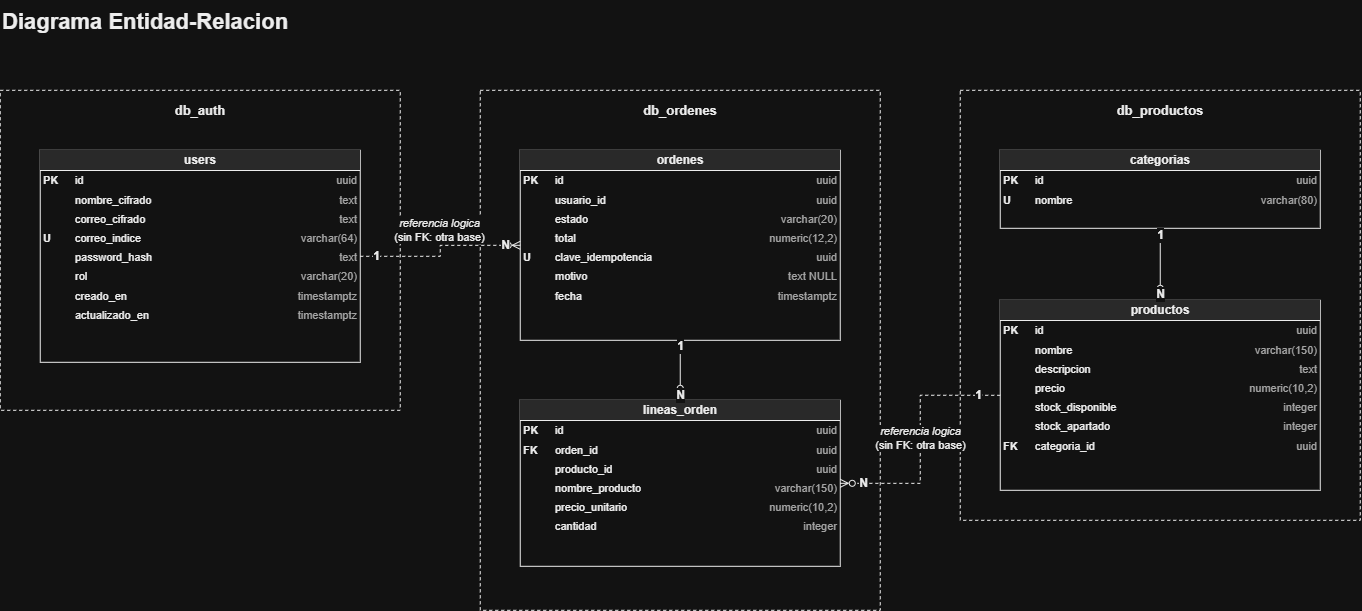

The diagram above was exported from draw.io. Its source (the exported page's mxGraphModel, read from the mxfile embedded in the PNG):
<mxGraphModel dx="1664" dy="874" grid="1" gridSize="10" guides="1" tooltips="1" connect="1" arrows="1" fold="1" page="1" pageScale="1" pageWidth="1500" pageHeight="800" math="0" shadow="0">
  <root>
    <mxCell id="0" />
    <mxCell id="1" parent="0" />
    <mxCell id="titulo" parent="1" style="text;html=1;align=left;verticalAlign=middle;fontSize=18;fontColor=#000000;" value="&lt;b&gt;&lt;font style=&quot;font-size: 22px;&quot;&gt;Diagrama Entidad-Relacion&lt;/font&gt;&lt;/b&gt;" vertex="1">
      <mxGeometry height="45" width="700" x="40" y="20" as="geometry" />
    </mxCell>
    <mxCell id="bd_auth" parent="1" style="rounded=0;whiteSpace=wrap;html=1;dashed=1;fillColor=none;strokeColor=#000000;fontColor=#000000;verticalAlign=top;align=center;fontSize=13;spacingTop=6;" value="&lt;b&gt;db_auth&lt;/b&gt;" vertex="1">
      <mxGeometry height="320" width="400" x="40" y="110" as="geometry" />
    </mxCell>
    <mxCell id="users" parent="bd_auth" style="verticalAlign=top;align=left;overflow=fill;html=1;whiteSpace=wrap;fillColor=#FFFFFF;strokeColor=#000000;fontColor=#000000;" value="&lt;div style=&quot;box-sizing:border-box;width:100%;background:#e4e4e4;padding:3px;text-align:center;border-bottom:1px solid #000000;&quot;&gt;&lt;b&gt;users&lt;/b&gt;&lt;/div&gt;&lt;table style=&quot;width:100%;font-size:11px;&quot; cellpadding=&quot;3&quot; cellspacing=&quot;0&quot;&gt;&lt;tbody&gt;&lt;tr&gt;&lt;td width=&quot;26&quot;&gt;&lt;b&gt;PK&lt;/b&gt;&lt;/td&gt;&lt;td&gt;id&lt;/td&gt;&lt;td style=&quot;text-align:right;color:#555555;&quot;&gt;uuid&lt;/td&gt;&lt;/tr&gt;&lt;tr&gt;&lt;td width=&quot;26&quot;&gt;&lt;b&gt;&lt;/b&gt;&lt;/td&gt;&lt;td&gt;nombre_cifrado&lt;/td&gt;&lt;td style=&quot;text-align:right;color:#555555;&quot;&gt;text&lt;/td&gt;&lt;/tr&gt;&lt;tr&gt;&lt;td width=&quot;26&quot;&gt;&lt;b&gt;&lt;/b&gt;&lt;/td&gt;&lt;td&gt;correo_cifrado&lt;/td&gt;&lt;td style=&quot;text-align:right;color:#555555;&quot;&gt;text&lt;/td&gt;&lt;/tr&gt;&lt;tr&gt;&lt;td width=&quot;26&quot;&gt;&lt;b&gt;U&lt;/b&gt;&lt;/td&gt;&lt;td&gt;correo_indice&lt;/td&gt;&lt;td style=&quot;text-align:right;color:#555555;&quot;&gt;varchar(64)&lt;/td&gt;&lt;/tr&gt;&lt;tr&gt;&lt;td width=&quot;26&quot;&gt;&lt;b&gt;&lt;/b&gt;&lt;/td&gt;&lt;td&gt;password_hash&lt;/td&gt;&lt;td style=&quot;text-align:right;color:#555555;&quot;&gt;text&lt;/td&gt;&lt;/tr&gt;&lt;tr&gt;&lt;td width=&quot;26&quot;&gt;&lt;b&gt;&lt;/b&gt;&lt;/td&gt;&lt;td&gt;rol&lt;/td&gt;&lt;td style=&quot;text-align:right;color:#555555;&quot;&gt;varchar(20)&lt;/td&gt;&lt;/tr&gt;&lt;tr&gt;&lt;td width=&quot;26&quot;&gt;&lt;b&gt;&lt;/b&gt;&lt;/td&gt;&lt;td&gt;creado_en&lt;/td&gt;&lt;td style=&quot;text-align:right;color:#555555;&quot;&gt;timestamptz&lt;/td&gt;&lt;/tr&gt;&lt;tr&gt;&lt;td width=&quot;26&quot;&gt;&lt;b&gt;&lt;/b&gt;&lt;/td&gt;&lt;td&gt;actualizado_en&lt;/td&gt;&lt;td style=&quot;text-align:right;color:#555555;&quot;&gt;timestamptz&lt;/td&gt;&lt;/tr&gt;&lt;/tbody&gt;&lt;/table&gt;" vertex="1">
      <mxGeometry height="212" width="320" x="40" y="60" as="geometry" />
    </mxCell>
    <mxCell id="bd_ordenes" parent="1" style="rounded=0;whiteSpace=wrap;html=1;dashed=1;fillColor=none;strokeColor=#000000;fontColor=#000000;verticalAlign=top;align=center;fontSize=13;spacingTop=6;" value="&lt;b&gt;db_ordenes&lt;/b&gt;" vertex="1">
      <mxGeometry height="520" width="400" x="520" y="110" as="geometry" />
    </mxCell>
    <mxCell id="ordenes" parent="bd_ordenes" style="verticalAlign=top;align=left;overflow=fill;html=1;whiteSpace=wrap;fillColor=#FFFFFF;strokeColor=#000000;fontColor=#000000;" value="&lt;div style=&quot;box-sizing:border-box;width:100%;background:#e4e4e4;padding:3px;text-align:center;border-bottom:1px solid #000000;&quot;&gt;&lt;b&gt;ordenes&lt;/b&gt;&lt;/div&gt;&lt;table style=&quot;width:100%;font-size:11px;&quot; cellpadding=&quot;3&quot; cellspacing=&quot;0&quot;&gt;&lt;tbody&gt;&lt;tr&gt;&lt;td width=&quot;26&quot;&gt;&lt;b&gt;PK&lt;/b&gt;&lt;/td&gt;&lt;td&gt;id&lt;/td&gt;&lt;td style=&quot;text-align:right;color:#555555;&quot;&gt;uuid&lt;/td&gt;&lt;/tr&gt;&lt;tr&gt;&lt;td width=&quot;26&quot;&gt;&lt;b&gt;&lt;/b&gt;&lt;/td&gt;&lt;td&gt;usuario_id&lt;/td&gt;&lt;td style=&quot;text-align:right;color:#555555;&quot;&gt;uuid&lt;/td&gt;&lt;/tr&gt;&lt;tr&gt;&lt;td width=&quot;26&quot;&gt;&lt;b&gt;&lt;/b&gt;&lt;/td&gt;&lt;td&gt;estado&lt;/td&gt;&lt;td style=&quot;text-align:right;color:#555555;&quot;&gt;varchar(20)&lt;/td&gt;&lt;/tr&gt;&lt;tr&gt;&lt;td width=&quot;26&quot;&gt;&lt;b&gt;&lt;/b&gt;&lt;/td&gt;&lt;td&gt;total&lt;/td&gt;&lt;td style=&quot;text-align:right;color:#555555;&quot;&gt;numeric(12,2)&lt;/td&gt;&lt;/tr&gt;&lt;tr&gt;&lt;td width=&quot;26&quot;&gt;&lt;b&gt;U&lt;/b&gt;&lt;/td&gt;&lt;td&gt;clave_idempotencia&lt;/td&gt;&lt;td style=&quot;text-align:right;color:#555555;&quot;&gt;uuid&lt;/td&gt;&lt;/tr&gt;&lt;tr&gt;&lt;td width=&quot;26&quot;&gt;&lt;b&gt;&lt;/b&gt;&lt;/td&gt;&lt;td&gt;motivo&lt;/td&gt;&lt;td style=&quot;text-align:right;color:#555555;&quot;&gt;text NULL&lt;/td&gt;&lt;/tr&gt;&lt;tr&gt;&lt;td width=&quot;26&quot;&gt;&lt;b&gt;&lt;/b&gt;&lt;/td&gt;&lt;td&gt;fecha&lt;/td&gt;&lt;td style=&quot;text-align:right;color:#555555;&quot;&gt;timestamptz&lt;/td&gt;&lt;/tr&gt;&lt;/tbody&gt;&lt;/table&gt;" vertex="1">
      <mxGeometry height="190" width="320" x="40" y="60" as="geometry" />
    </mxCell>
    <mxCell id="lineas_orden" parent="bd_ordenes" style="verticalAlign=top;align=left;overflow=fill;html=1;whiteSpace=wrap;fillColor=#FFFFFF;strokeColor=#000000;fontColor=#000000;" value="&lt;div style=&quot;box-sizing:border-box;width:100%;background:#e4e4e4;padding:3px;text-align:center;border-bottom:1px solid #000000;&quot;&gt;&lt;b&gt;lineas_orden&lt;/b&gt;&lt;/div&gt;&lt;table style=&quot;width:100%;font-size:11px;&quot; cellpadding=&quot;3&quot; cellspacing=&quot;0&quot;&gt;&lt;tbody&gt;&lt;tr&gt;&lt;td width=&quot;26&quot;&gt;&lt;b&gt;PK&lt;/b&gt;&lt;/td&gt;&lt;td&gt;id&lt;/td&gt;&lt;td style=&quot;text-align:right;color:#555555;&quot;&gt;uuid&lt;/td&gt;&lt;/tr&gt;&lt;tr&gt;&lt;td width=&quot;26&quot;&gt;&lt;b&gt;FK&lt;/b&gt;&lt;/td&gt;&lt;td&gt;orden_id&lt;/td&gt;&lt;td style=&quot;text-align:right;color:#555555;&quot;&gt;uuid&lt;/td&gt;&lt;/tr&gt;&lt;tr&gt;&lt;td width=&quot;26&quot;&gt;&lt;b&gt;&lt;/b&gt;&lt;/td&gt;&lt;td&gt;producto_id&lt;/td&gt;&lt;td style=&quot;text-align:right;color:#555555;&quot;&gt;uuid&lt;/td&gt;&lt;/tr&gt;&lt;tr&gt;&lt;td width=&quot;26&quot;&gt;&lt;b&gt;&lt;/b&gt;&lt;/td&gt;&lt;td&gt;nombre_producto&lt;/td&gt;&lt;td style=&quot;text-align:right;color:#555555;&quot;&gt;varchar(150)&lt;/td&gt;&lt;/tr&gt;&lt;tr&gt;&lt;td width=&quot;26&quot;&gt;&lt;b&gt;&lt;/b&gt;&lt;/td&gt;&lt;td&gt;precio_unitario&lt;/td&gt;&lt;td style=&quot;text-align:right;color:#555555;&quot;&gt;numeric(10,2)&lt;/td&gt;&lt;/tr&gt;&lt;tr&gt;&lt;td width=&quot;26&quot;&gt;&lt;b&gt;&lt;/b&gt;&lt;/td&gt;&lt;td&gt;cantidad&lt;/td&gt;&lt;td style=&quot;text-align:right;color:#555555;&quot;&gt;integer&lt;/td&gt;&lt;/tr&gt;&lt;/tbody&gt;&lt;/table&gt;" vertex="1">
      <mxGeometry height="166" width="320" x="40" y="310" as="geometry" />
    </mxCell>
    <mxCell id="bd_productos" parent="1" style="rounded=0;whiteSpace=wrap;html=1;dashed=1;fillColor=none;strokeColor=#000000;fontColor=#000000;verticalAlign=top;align=center;fontSize=13;spacingTop=6;" value="&lt;b&gt;db_productos&lt;/b&gt;" vertex="1">
      <mxGeometry height="430" width="400" x="1000" y="110" as="geometry" />
    </mxCell>
    <mxCell id="categorias" parent="bd_productos" style="verticalAlign=top;align=left;overflow=fill;html=1;whiteSpace=wrap;fillColor=#FFFFFF;strokeColor=#000000;fontColor=#000000;" value="&lt;div style=&quot;box-sizing:border-box;width:100%;background:#e4e4e4;padding:3px;text-align:center;border-bottom:1px solid #000000;&quot;&gt;&lt;b&gt;categorias&lt;/b&gt;&lt;/div&gt;&lt;table style=&quot;width:100%;font-size:11px;&quot; cellpadding=&quot;3&quot; cellspacing=&quot;0&quot;&gt;&lt;tbody&gt;&lt;tr&gt;&lt;td width=&quot;26&quot;&gt;&lt;b&gt;PK&lt;/b&gt;&lt;/td&gt;&lt;td&gt;id&lt;/td&gt;&lt;td style=&quot;text-align:right;color:#555555;&quot;&gt;uuid&lt;/td&gt;&lt;/tr&gt;&lt;tr&gt;&lt;td width=&quot;26&quot;&gt;&lt;b&gt;U&lt;/b&gt;&lt;/td&gt;&lt;td&gt;nombre&lt;/td&gt;&lt;td style=&quot;text-align:right;color:#555555;&quot;&gt;varchar(80)&lt;/td&gt;&lt;/tr&gt;&lt;/tbody&gt;&lt;/table&gt;" vertex="1">
      <mxGeometry height="78" width="320" x="40" y="60" as="geometry" />
    </mxCell>
    <mxCell id="productos" parent="bd_productos" style="verticalAlign=top;align=left;overflow=fill;html=1;whiteSpace=wrap;fillColor=#FFFFFF;strokeColor=#000000;fontColor=#000000;" value="&lt;div style=&quot;box-sizing:border-box;width:100%;background:#e4e4e4;padding:3px;text-align:center;border-bottom:1px solid #000000;&quot;&gt;&lt;b&gt;productos&lt;/b&gt;&lt;/div&gt;&lt;table style=&quot;width:100%;font-size:11px;&quot; cellpadding=&quot;3&quot; cellspacing=&quot;0&quot;&gt;&lt;tbody&gt;&lt;tr&gt;&lt;td width=&quot;26&quot;&gt;&lt;b&gt;PK&lt;/b&gt;&lt;/td&gt;&lt;td&gt;id&lt;/td&gt;&lt;td style=&quot;text-align:right;color:#555555;&quot;&gt;uuid&lt;/td&gt;&lt;/tr&gt;&lt;tr&gt;&lt;td width=&quot;26&quot;&gt;&lt;b&gt;&lt;/b&gt;&lt;/td&gt;&lt;td&gt;nombre&lt;/td&gt;&lt;td style=&quot;text-align:right;color:#555555;&quot;&gt;varchar(150)&lt;/td&gt;&lt;/tr&gt;&lt;tr&gt;&lt;td width=&quot;26&quot;&gt;&lt;b&gt;&lt;/b&gt;&lt;/td&gt;&lt;td&gt;descripcion&lt;/td&gt;&lt;td style=&quot;text-align:right;color:#555555;&quot;&gt;text&lt;/td&gt;&lt;/tr&gt;&lt;tr&gt;&lt;td width=&quot;26&quot;&gt;&lt;b&gt;&lt;/b&gt;&lt;/td&gt;&lt;td&gt;precio&lt;/td&gt;&lt;td style=&quot;text-align:right;color:#555555;&quot;&gt;numeric(10,2)&lt;/td&gt;&lt;/tr&gt;&lt;tr&gt;&lt;td width=&quot;26&quot;&gt;&lt;b&gt;&lt;/b&gt;&lt;/td&gt;&lt;td&gt;stock_disponible&lt;/td&gt;&lt;td style=&quot;text-align:right;color:#555555;&quot;&gt;integer&lt;/td&gt;&lt;/tr&gt;&lt;tr&gt;&lt;td width=&quot;26&quot;&gt;&lt;b&gt;&lt;/b&gt;&lt;/td&gt;&lt;td&gt;stock_apartado&lt;/td&gt;&lt;td style=&quot;text-align:right;color:#555555;&quot;&gt;integer&lt;/td&gt;&lt;/tr&gt;&lt;tr&gt;&lt;td width=&quot;26&quot;&gt;&lt;b&gt;FK&lt;/b&gt;&lt;/td&gt;&lt;td&gt;categoria_id&lt;/td&gt;&lt;td style=&quot;text-align:right;color:#555555;&quot;&gt;uuid&lt;/td&gt;&lt;/tr&gt;&lt;/tbody&gt;&lt;/table&gt;" vertex="1">
      <mxGeometry height="190" width="320" x="40" y="210" as="geometry" />
    </mxCell>
    <mxCell id="r-cat-prod" edge="1" parent="1" source="categorias" style="edgeStyle=orthogonalEdgeStyle;rounded=0;html=1;strokeColor=#000000;fontColor=#000000;strokeWidth=1;fontSize=11;labelBackgroundColor=#FFFFFF;startArrow=ERmandatoryOne;startFill=0;endArrow=ERzeroToMany;endFill=0;exitX=0.5;exitY=1;exitDx=0;exitDy=0;entryX=0.5;entryY=0;entryDx=0;entryDy=0;" target="productos" value="">
      <mxGeometry relative="1" as="geometry" />
    </mxCell>
    <mxCell id="r-cat-prod-a" connectable="0" parent="r-cat-prod" style="edgeLabel;html=1;align=center;verticalAlign=middle;resizable=0;points=[];fontSize=12;fontStyle=1;fontColor=#000000;labelBackgroundColor=#FFFFFF;" value="1" vertex="1">
      <mxGeometry relative="1" x="-0.82" as="geometry">
        <mxPoint as="offset" />
      </mxGeometry>
    </mxCell>
    <mxCell id="r-cat-prod-b" connectable="0" parent="r-cat-prod" style="edgeLabel;html=1;align=center;verticalAlign=middle;resizable=0;points=[];fontSize=12;fontStyle=1;fontColor=#000000;labelBackgroundColor=#FFFFFF;" value="N" vertex="1">
      <mxGeometry relative="1" x="0.82" as="geometry">
        <mxPoint as="offset" />
      </mxGeometry>
    </mxCell>
    <mxCell id="r-ord-lin" edge="1" parent="1" source="ordenes" style="edgeStyle=orthogonalEdgeStyle;rounded=0;html=1;strokeColor=#000000;fontColor=#000000;strokeWidth=1;fontSize=11;labelBackgroundColor=#FFFFFF;startArrow=ERmandatoryOne;startFill=0;endArrow=ERzeroToMany;endFill=0;exitX=0.5;exitY=1;exitDx=0;exitDy=0;entryX=0.5;entryY=0;entryDx=0;entryDy=0;" target="lineas_orden" value="">
      <mxGeometry relative="1" as="geometry" />
    </mxCell>
    <mxCell id="r-ord-lin-a" connectable="0" parent="r-ord-lin" style="edgeLabel;html=1;align=center;verticalAlign=middle;resizable=0;points=[];fontSize=12;fontStyle=1;fontColor=#000000;labelBackgroundColor=#FFFFFF;" value="1" vertex="1">
      <mxGeometry relative="1" x="-0.82" as="geometry">
        <mxPoint as="offset" />
      </mxGeometry>
    </mxCell>
    <mxCell id="r-ord-lin-b" connectable="0" parent="r-ord-lin" style="edgeLabel;html=1;align=center;verticalAlign=middle;resizable=0;points=[];fontSize=12;fontStyle=1;fontColor=#000000;labelBackgroundColor=#FFFFFF;" value="N" vertex="1">
      <mxGeometry relative="1" x="0.82" as="geometry">
        <mxPoint as="offset" />
      </mxGeometry>
    </mxCell>
    <mxCell id="r-user-ord" edge="1" parent="1" source="users" style="edgeStyle=orthogonalEdgeStyle;rounded=0;html=1;strokeColor=#000000;fontColor=#000000;strokeWidth=1;fontSize=11;labelBackgroundColor=#FFFFFF;startArrow=ERmandatoryOne;startFill=0;endArrow=ERzeroToMany;endFill=0;dashed=1;exitX=1;exitY=0.5;exitDx=0;exitDy=0;entryX=0;entryY=0.5;entryDx=0;entryDy=0;" target="ordenes" value="&lt;i&gt;referencia logica&lt;/i&gt;&lt;br&gt;(sin FK: otra base)">
      <mxGeometry relative="1" x="0.0645" y="15" as="geometry">
        <mxPoint as="offset" />
      </mxGeometry>
    </mxCell>
    <mxCell id="r-user-ord-a" connectable="0" parent="r-user-ord" style="edgeLabel;html=1;align=center;verticalAlign=middle;resizable=0;points=[];fontSize=12;fontStyle=1;fontColor=#000000;labelBackgroundColor=#FFFFFF;" value="1" vertex="1">
      <mxGeometry relative="1" x="-0.82" as="geometry">
        <mxPoint as="offset" />
      </mxGeometry>
    </mxCell>
    <mxCell id="r-user-ord-b" connectable="0" parent="r-user-ord" style="edgeLabel;html=1;align=center;verticalAlign=middle;resizable=0;points=[];fontSize=12;fontStyle=1;fontColor=#000000;labelBackgroundColor=#FFFFFF;" value="N" vertex="1">
      <mxGeometry relative="1" x="0.82" as="geometry">
        <mxPoint as="offset" />
      </mxGeometry>
    </mxCell>
    <mxCell id="r-prod-lin" edge="1" parent="1" source="productos" style="edgeStyle=orthogonalEdgeStyle;rounded=0;html=1;strokeColor=#000000;fontColor=#000000;strokeWidth=1;fontSize=11;labelBackgroundColor=#FFFFFF;startArrow=ERmandatoryOne;startFill=0;endArrow=ERzeroToMany;endFill=0;dashed=1;exitX=0;exitY=0.5;exitDx=0;exitDy=0;entryX=1;entryY=0.5;entryDx=0;entryDy=0;" target="lineas_orden" value="&lt;i&gt;referencia logica&lt;/i&gt;&lt;br&gt;(sin FK: otra base)">
      <mxGeometry relative="1" as="geometry" />
    </mxCell>
    <mxCell id="r-prod-lin-a" connectable="0" parent="r-prod-lin" style="edgeLabel;html=1;align=center;verticalAlign=middle;resizable=0;points=[];fontSize=12;fontStyle=1;fontColor=#000000;labelBackgroundColor=#FFFFFF;" value="1" vertex="1">
      <mxGeometry relative="1" x="-0.82" as="geometry">
        <mxPoint as="offset" />
      </mxGeometry>
    </mxCell>
    <mxCell id="r-prod-lin-b" connectable="0" parent="r-prod-lin" style="edgeLabel;html=1;align=center;verticalAlign=middle;resizable=0;points=[];fontSize=12;fontStyle=1;fontColor=#000000;labelBackgroundColor=#FFFFFF;" value="N" vertex="1">
      <mxGeometry relative="1" x="0.82" as="geometry">
        <mxPoint as="offset" />
      </mxGeometry>
    </mxCell>
  </root>
</mxGraphModel>